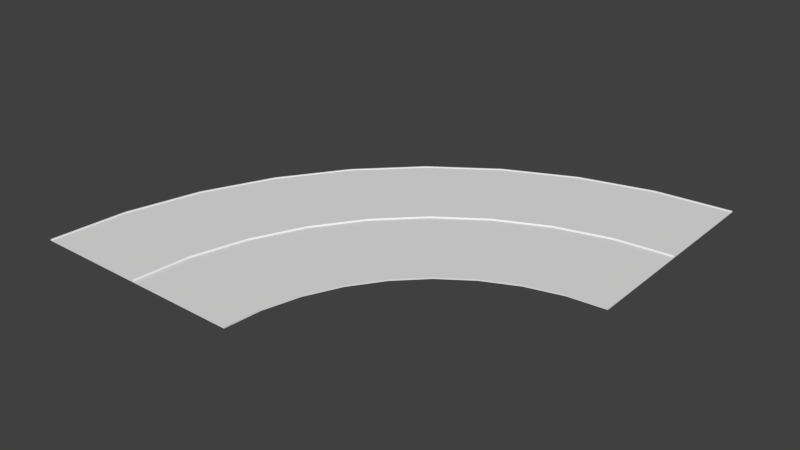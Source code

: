 # Source: 90D3Lane.blend  (saved by Blender 2.72.0; exported with 4.5.12 LTS)
import bpy
from mathutils import Matrix  # noqa: F401  (used for matrix-valued properties, if any)

bpy.ops.wm.read_factory_settings(use_empty=True)
scene = bpy.context.scene
scene.name = 'Scene'

# ---- collections
col_collection_1 = bpy.data.collections.new('Collection 1'); scene.collection.children.link(col_collection_1)

# ---- materials (node trees are filled in below, after node groups)
mat_street = bpy.data.materials.new('Street')
mat_street.alpha_threshold = 0.0
mat_street.use_transparent_shadow = False
mat_street.roughness = 0.5
mat_sidewalk = bpy.data.materials.new('Sidewalk')
mat_sidewalk.alpha_threshold = 0.0
mat_sidewalk.use_transparent_shadow = False
mat_sidewalk.roughness = 0.5

# ---- material node trees

# ---- world
world_world = bpy.data.worlds.new('World'); scene.world = world_world
world_world.color = (0.05088, 0.05088, 0.05088)
world_world.use_sun_shadow = False
world_world.sun_shadow_jitter_overblur = 0.0
world_world.cycles.sampling_method = 'MANUAL'
world_world.cycles.sample_map_resolution = 256

# ---- meshes
me_plane = bpy.data.meshes.new('Plane')
me_plane.from_pydata([(0.2, 0.0, 0.2), (15.3, 0.0, 0.0), (0.3, 0.0, 0.0), (15.4, 0.0, 0.1), (15.6, 0.0, 0.1), (15.6, 0.0, -0.1), (0.0, 0.0, 0.2), (-0.2, 0.0, 0.2), (-15.3, 0.0, 0.0), (-0.3, 0.0, 0.0), (-15.4, 0.0, 0.1), (-15.6, 0.0, 0.1), (-15.6, 0.0, -0.1), (0.0, 0.0, -0.1), (0.8806, 7.779, 0.2), (15.75, 5.157, 6.724e-09), (0.9791, 7.762, 1.012e-08), (15.85, 5.14, 0.1), (16.05, 5.105, 0.1), (16.05, 5.105, -0.1), (0.6837, 7.814, 0.2), (0.4867, 7.849, 0.2), (-14.38, 10.47, 1.365e-08), (0.3882, 7.866, 1.026e-08), (-14.48, 10.49, 0.1), (-14.68, 10.52, 0.1), (-14.68, 10.52, -0.1), (0.6837, 7.814, -0.1), (2.902, 15.32, 0.2), (17.09, 10.16, 2.669e-08), (2.996, 15.29, 4.017e-08), (17.19, 10.12, 0.1), (17.37, 10.06, 0.1), (17.37, 10.06, -0.1), (2.714, 15.39, 0.2), (2.526, 15.46, 0.2), (-11.66, 20.62, 5.419e-08), (2.432, 15.49, 4.071e-08), (-11.76, 20.66, 0.1), (-11.95, 20.73, 0.1), (-11.95, 20.73, -0.1), (2.714, 15.39, -0.1), (6.202, 22.4, 0.2), (19.28, 14.85, 5.929e-08), (6.289, 22.35, 8.924e-08), (19.37, 14.8, 0.1), (19.54, 14.7, 0.1), (19.54, 14.7, -0.1), (6.029, 22.5, 0.2), (5.856, 22.6, 0.2), (-7.221, 30.15, 1.204e-07), (5.769, 22.65, 9.044e-08), (-7.308, 30.2, 0.1), (-7.481, 30.3, 0.1), (-7.481, 30.3, -0.1), (6.029, 22.5, -0.1), (10.68, 28.8, 0.2), (22.25, 19.09, 1.035e-07), (10.76, 28.73, 1.558e-07), (22.33, 19.03, 0.1), (22.48, 18.9, 0.1), (22.48, 18.9, -0.1), (10.53, 28.93, 0.2), (10.37, 29.05, 0.2), (-1.192, 38.76, 2.102e-07), (10.3, 29.12, 1.579e-07), (-1.269, 38.82, 0.1), (-1.422, 38.95, 0.1), (-1.422, 38.95, -0.1), (10.53, 28.93, -0.1), (16.2, 34.32, 0.2), (25.91, 22.75, 1.581e-07), (16.27, 34.24, 2.379e-07), (25.97, 22.67, 0.1), (26.1, 22.52, 0.1), (26.1, 22.52, -0.1), (16.07, 34.47, 0.2), (15.95, 34.63, 0.2), (6.24, 46.19, 3.21e-07), (15.88, 34.7, 2.411e-07), (6.176, 46.27, 0.1), (6.047, 46.42, 0.1), (6.047, 46.42, -0.1), (16.07, 34.47, -0.1), (22.6, 38.8, 0.2), (30.15, 25.72, 2.213e-07), (22.65, 38.71, 3.33e-07), (30.2, 25.63, 0.1), (30.3, 25.46, 0.1), (30.3, 25.46, -0.1), (22.5, 38.97, 0.2), (22.4, 39.14, 0.2), (14.85, 52.22, 4.493e-07), (22.35, 39.23, 3.375e-07), (14.8, 52.31, 0.1), (14.7, 52.48, 0.1), (14.7, 52.48, -0.1), (22.5, 38.97, -0.1), (29.68, 42.1, 0.2), (34.84, 27.91, 2.912e-07), (29.71, 42.0, 4.383e-07), (34.88, 27.81, 0.1), (34.94, 27.63, 0.1), (34.94, 27.63, -0.1), (29.61, 42.29, 0.2), (29.54, 42.47, 0.2), (24.38, 56.66, 5.912e-07), (29.51, 42.57, 4.442e-07), (24.34, 56.76, 0.1), (24.27, 56.95, 0.1), (24.27, 56.95, -0.1), (29.61, 42.29, -0.1), (37.22, 44.12, 0.2), (39.84, 29.25, 3.657e-07), (37.24, 44.02, 5.504e-07), (39.86, 29.15, 0.1), (39.89, 28.95, 0.1), (39.89, 28.95, -0.1), (37.19, 44.32, 0.2), (37.15, 44.51, 0.2), (34.53, 59.38, 7.425e-07), (37.13, 44.61, 5.578e-07), (34.51, 59.48, 0.1), (34.48, 59.68, 0.1), (34.48, 59.68, -0.1), (37.19, 44.32, -0.1), (45.0, 44.8, 0.2), (45.0, 29.7, 4.426e-07), (45.0, 44.7, 6.661e-07), (45.0, 29.6, 0.1), (45.0, 29.4, 0.1), (45.0, 29.4, -0.1), (45.0, 45.0, 0.2), (45.0, 45.2, 0.2), (45.0, 60.3, 8.985e-07), (45.0, 45.3, 6.75e-07), (45.0, 60.4, 0.1), (45.0, 60.6, 0.1), (45.0, 60.6, -0.1), (45.0, 45.0, -0.1)], [], [(3, 1, 2, 0, 6, 13, 5, 4), (10, 11, 12, 13, 6, 7, 9, 8), (26, 25, 39, 40), (27, 26, 40, 41), (13, 12, 26, 27), (12, 11, 25, 26), (11, 10, 24, 25), (8, 9, 23, 22), (9, 7, 21, 23), (7, 6, 20, 21), (10, 8, 22, 24), (5, 13, 27, 19), (4, 5, 19, 18), (3, 4, 18, 17), (2, 1, 15, 16), (0, 2, 16, 14), (6, 0, 14, 20), (1, 3, 17, 15), (40, 39, 53, 54), (41, 40, 54, 55), (25, 24, 38, 39), (22, 23, 37, 36), (23, 21, 35, 37), (21, 20, 34, 35), (24, 22, 36, 38), (19, 27, 41, 33), (18, 19, 33, 32), (17, 18, 32, 31), (16, 15, 29, 30), (14, 16, 30, 28), (20, 14, 28, 34), (15, 17, 31, 29), (54, 53, 67, 68), (55, 54, 68, 69), (39, 38, 52, 53), (36, 37, 51, 50), (37, 35, 49, 51), (35, 34, 48, 49), (38, 36, 50, 52), (33, 41, 55, 47), (32, 33, 47, 46), (31, 32, 46, 45), (30, 29, 43, 44), (28, 30, 44, 42), (34, 28, 42, 48), (29, 31, 45, 43), (68, 67, 81, 82), (69, 68, 82, 83), (53, 52, 66, 67), (50, 51, 65, 64), (51, 49, 63, 65), (49, 48, 62, 63), (52, 50, 64, 66), (47, 55, 69, 61), (46, 47, 61, 60), (45, 46, 60, 59), (44, 43, 57, 58), (42, 44, 58, 56), (48, 42, 56, 62), (43, 45, 59, 57), (82, 81, 95, 96), (83, 82, 96, 97), (67, 66, 80, 81), (64, 65, 79, 78), (65, 63, 77, 79), (63, 62, 76, 77), (66, 64, 78, 80), (61, 69, 83, 75), (60, 61, 75, 74), (59, 60, 74, 73), (58, 57, 71, 72), (56, 58, 72, 70), (62, 56, 70, 76), (57, 59, 73, 71), (96, 95, 109, 110), (97, 96, 110, 111), (81, 80, 94, 95), (78, 79, 93, 92), (79, 77, 91, 93), (77, 76, 90, 91), (80, 78, 92, 94), (75, 83, 97, 89), (74, 75, 89, 88), (73, 74, 88, 87), (72, 71, 85, 86), (70, 72, 86, 84), (76, 70, 84, 90), (71, 73, 87, 85), (110, 109, 123, 124), (111, 110, 124, 125), (95, 94, 108, 109), (92, 93, 107, 106), (93, 91, 105, 107), (91, 90, 104, 105), (94, 92, 106, 108), (89, 97, 111, 103), (88, 89, 103, 102), (87, 88, 102, 101), (86, 85, 99, 100), (84, 86, 100, 98), (90, 84, 98, 104), (85, 87, 101, 99), (124, 123, 137, 138), (125, 124, 138, 139), (109, 108, 122, 123), (106, 107, 121, 120), (107, 105, 119, 121), (105, 104, 118, 119), (108, 106, 120, 122), (103, 111, 125, 117), (102, 103, 117, 116), (101, 102, 116, 115), (100, 99, 113, 114), (98, 100, 114, 112), (104, 98, 112, 118), (99, 101, 115, 113), (129, 130, 131, 139, 132, 126, 128, 127), (136, 134, 135, 133, 132, 139, 138, 137), (123, 122, 136, 137), (120, 121, 135, 134), (121, 119, 133, 135), (119, 118, 132, 133), (122, 120, 134, 136), (117, 125, 139, 131), (116, 117, 131, 130), (115, 116, 130, 129), (114, 113, 127, 128), (112, 114, 128, 126), (118, 112, 126, 132), (113, 115, 129, 127)])
me_plane.polygons.foreach_set('material_index', [0, 0, 1, 0, 0, 1, 1, 0, 1, 1, 1, 0, 1, 1, 0, 1, 1, 1, 1, 0, 1, 0, 1, 1, 1, 0, 1, 1, 0, 1, 1, 1, 1, 0, 1, 0, 1, 1, 1, 0, 1, 1, 0, 1, 1, 1, 1, 0, 1, 0, 1, 1, 1, 0, 1, 1, 0, 1, 1, 1, 1, 0, 1, 0, 1, 1, 1, 0, 1, 1, 0, 1, 1, 1, 1, 0, 1, 0, 1, 1, 1, 0, 1, 1, 0, 1, 1, 1, 1, 0, 1, 0, 1, 1, 1, 0, 1, 1, 0, 1, 1, 1, 1, 0, 1, 0, 1, 1, 1, 0, 1, 1, 0, 1, 1, 1, 0, 0, 1, 0, 1, 1, 1, 0, 1, 1, 0, 1, 1, 1])
_uv = me_plane.uv_layers.new(name='UVMap')
_uv.uv.foreach_set('vector', [0.0, 0.0, 0.0, 0.0, 0.0, 0.0, 0.0, 0.0, 0.0, 0.0, 0.0, 0.0, 0.0, 0.0, 0.0, 0.0, 0.0, 0.0, 0.0, 0.0, 0.0, 0.0, 0.0, 0.0, 0.0, 0.0, 0.0, 0.0, 0.0, 0.0, 0.0, 0.0, 0.6719, 1.666, 1.0, 1.666, 1.0, -0.666, 0.6719, -0.666, 0.0, 0.0, 0.0, 0.0, 0.0, 0.0, 0.0, 0.0, 0.0, 0.0, 0.0, 0.0, 0.0, 0.0, 0.0, 0.0, 0.6719, 1.666, 1.0, 1.666, 1.0, -0.666, 0.6719, -0.666, 1.0, 1.666, 0.6719, 1.666, 0.6719, -0.666, 1.0, -0.666, 0.0, -0.5508, 1.0, -0.5508, 1.0, 1.551, 0.0, 1.551, 0.3359, 1.666, 0.0, 1.666, 0.0, -0.666, 0.3359, -0.666, 0.0, 1.666, 0.3359, 1.666, 0.3359, -0.666, 0.0, -0.666, 0.6719, 1.666, 0.3359, 1.666, 0.3359, -0.666, 0.6719, -0.666, 0.0, 0.0, 0.0, 0.0, 0.0, 0.0, 0.0, 0.0, 0.3359, 1.666, 0.6719, 1.666, 0.6719, -0.666, 0.3359, -0.666, 0.0, 1.666, 0.3359, 1.666, 0.3359, -0.666, 0.0, -0.666, 0.0, -0.25, 1.0, -0.25, 1.0, 1.25, 0.0, 1.25, 0.6719, 1.666, 1.0, 1.666, 1.0, -0.666, 0.6719, -0.666, 0.3359, 1.666, 0.6719, 1.666, 0.6719, -0.666, 0.3359, -0.666, 0.3301, 1.666, 0.0, 1.666, 0.0, -0.666, 0.3301, -0.666, 0.6719, 1.666, 1.0, 1.666, 1.0, -0.666, 0.6719, -0.666, 0.0, 0.0, 0.0, 0.0, 0.0, 0.0, 0.0, 0.0, 1.0, 1.666, 0.6719, 1.666, 0.6719, -0.666, 1.0, -0.666, 0.0, 1.551, 1.0, 1.551, 1.0, -0.5508, 0.0, -0.5508, 0.3359, 1.666, 0.0, 1.666, 0.0, -0.666, 0.3359, -0.666, 0.0, 1.666, 0.3359, 1.666, 0.3359, -0.666, 0.0, -0.666, 0.6719, 1.666, 0.3359, 1.666, 0.3359, -0.666, 0.6719, -0.666, 0.0, 0.0, 0.0, 0.0, 0.0, 0.0, 0.0, 0.0, 0.3359, 1.666, 0.6719, 1.666, 0.6719, -0.666, 0.3359, -0.666, 0.0, 1.666, 0.3359, 1.666, 0.3359, -0.666, 0.0, -0.666, 1.0, -0.25, 0.0, -0.25, 0.0, 1.25, 1.0, 1.25, 0.6719, 1.666, 1.0, 1.666, 1.0, -0.666, 0.6719, -0.666, 0.3359, 1.666, 0.6719, 1.666, 0.6719, -0.666, 0.3359, -0.666, 0.3301, 1.666, 0.0, 1.666, 0.0, -0.666, 0.3301, -0.666, 0.6719, 1.666, 1.0, 1.666, 1.0, -0.666, 0.6719, -0.666, 0.0, 0.0, 0.0, 0.0, 0.0, 0.0, 0.0, 0.0, 1.0, 1.666, 0.6719, 1.666, 0.6719, -0.666, 1.0, -0.666, 0.0, -0.5508, 1.0, -0.5508, 1.0, 1.551, 0.0, 1.551, 0.3359, 1.666, 0.0, 1.666, 0.0, -0.666, 0.3359, -0.666, 0.0, 1.666, 0.3359, 1.666, 0.3359, -0.666, 0.0, -0.666, 0.6719, 1.666, 0.3359, 1.666, 0.3359, -0.666, 0.6719, -0.666, 0.0, 0.0, 0.0, 0.0, 0.0, 0.0, 0.0, 0.0, 0.3359, 1.666, 0.6719, 1.666, 0.6719, -0.666, 0.3359, -0.666, 0.0, 1.666, 0.3359, 1.666, 0.3359, -0.666, 0.0, -0.666, 1.0, -0.25, 0.0, -0.25, 0.0, 1.25, 1.0, 1.25, 0.6719, 1.666, 1.0, 1.666, 1.0, -0.666, 0.6719, -0.666, 0.3359, 1.666, 0.6719, 1.666, 0.6719, -0.666, 0.3359, -0.666, 0.3301, 1.666, 0.0, 1.666, 0.0, -0.666, 0.3301, -0.666, 0.6719, 1.666, 1.0, 1.666, 1.0, -0.666, 0.6719, -0.666, 0.0, 0.0, 0.0, 0.0, 0.0, 0.0, 0.0, 0.0, 1.0, 1.666, 0.6719, 1.666, 0.6719, -0.666, 1.0, -0.666, 0.0, 1.551, 1.0, 1.551, 1.0, -0.5508, 0.0, -0.5508, 0.3359, 1.666, 0.0, 1.666, 0.0, -0.666, 0.3359, -0.666, 0.0, 1.666, 0.3359, 1.666, 0.3359, -0.666, 0.0, -0.666, 0.6719, 1.666, 0.3359, 1.666, 0.3359, -0.666, 0.6719, -0.666, 0.0, 0.0, 0.0, 0.0, 0.0, 0.0, 0.0, 0.0, 0.3359, 1.666, 0.6719, 1.666, 0.6719, -0.666, 0.3359, -0.666, 0.0, 1.666, 0.3359, 1.666, 0.3359, -0.666, 0.0, -0.666, 1.0, -0.25, 0.0, -0.25, 0.0, 1.25, 1.0, 1.25, 0.6719, 1.666, 1.0, 1.666, 1.0, -0.666, 0.6719, -0.666, 0.3359, 1.666, 0.6719, 1.666, 0.6719, -0.666, 0.3359, -0.666, 0.3301, 1.666, 0.0, 1.666, 0.0, -0.666, 0.3301, -0.666, 0.6719, 1.666, 1.0, 1.666, 1.0, -0.666, 0.6719, -0.666, 0.0, 0.0, 0.0, 0.0, 0.0, 0.0, 0.0, 0.0, 1.0, 1.666, 0.6719, 1.666, 0.6719, -0.666, 1.0, -0.666, 0.0, -0.5508, 1.0, -0.5508, 1.0, 1.551, 0.0, 1.551, 0.3359, 1.666, 0.0, 1.666, 0.0, -0.666, 0.3359, -0.666, 0.0, 1.666, 0.3359, 1.666, 0.3359, -0.666, 0.0, -0.666, 0.6719, 1.666, 0.3359, 1.666, 0.3359, -0.666, 0.6719, -0.666, 0.0, 0.0, 0.0, 0.0, 0.0, 0.0, 0.0, 0.0, 0.3359, 1.666, 0.6719, 1.666, 0.6719, -0.666, 0.3359, -0.666, 0.0, 1.666, 0.3359, 1.666, 0.3359, -0.666, 0.0, -0.666, 1.0, -0.25, 0.0, -0.25, 0.0, 1.25, 1.0, 1.25, 0.6719, 1.666, 1.0, 1.666, 1.0, -0.666, 0.6719, -0.666, 0.3359, 1.666, 0.6719, 1.666, 0.6719, -0.666, 0.3359, -0.666, 0.3301, 1.666, 0.0, 1.666, 0.0, -0.666, 0.3301, -0.666, 0.6719, 1.666, 1.0, 1.666, 1.0, -0.666, 0.6719, -0.666, 0.0, 0.0, 0.0, 0.0, 0.0, 0.0, 0.0, 0.0, 1.0, 1.666, 0.6719, 1.666, 0.6719, -0.666, 1.0, -0.666, 0.0, 1.551, 1.0, 1.551, 1.0, -0.5508, 0.0, -0.5508, 0.3359, 1.666, 0.0, 1.666, 0.0, -0.666, 0.3359, -0.666, 0.0, 1.666, 0.3359, 1.666, 0.3359, -0.666, 0.0, -0.666, 0.6719, 1.666, 0.3359, 1.666, 0.3359, -0.666, 0.6719, -0.666, 0.0, 0.0, 0.0, 0.0, 0.0, 0.0, 0.0, 0.0, 0.3359, 1.666, 0.6719, 1.666, 0.6719, -0.666, 0.3359, -0.666, 0.0, 1.666, 0.3359, 1.666, 0.3359, -0.666, 0.0, -0.666, 1.0, -0.25, 0.0, -0.25, 0.0, 1.25, 1.0, 1.25, 0.6719, 1.666, 1.0, 1.666, 1.0, -0.666, 0.6719, -0.666, 0.3359, 1.666, 0.6719, 1.666, 0.6719, -0.666, 0.3359, -0.666, 0.3301, 1.666, 0.0, 1.666, 0.0, -0.666, 0.3301, -0.666, 0.6719, 1.666, 1.0, 1.666, 1.0, -0.666, 0.6719, -0.666, 0.0, 0.0, 0.0, 0.0, 0.0, 0.0, 0.0, 0.0, 1.0, 1.666, 0.6719, 1.666, 0.6719, -0.666, 1.0, -0.666, 0.0, -0.5508, 1.0, -0.5508, 1.0, 1.551, 0.0, 1.551, 0.3359, 1.666, 0.0, 1.666, 0.0, -0.666, 0.3359, -0.666, 0.0, 1.666, 0.3359, 1.666, 0.3359, -0.666, 0.0, -0.666, 0.6719, 1.666, 0.3359, 1.666, 0.3359, -0.666, 0.6719, -0.666, 0.0, 0.0, 0.0, 0.0, 0.0, 0.0, 0.0, 0.0, 0.3359, 1.666, 0.6719, 1.666, 0.6719, -0.666, 0.3359, -0.666, 0.0, 1.666, 0.3359, 1.666, 0.3359, -0.666, 0.0, -0.666, 1.0, -0.25, 0.0, -0.25, 0.0, 1.25, 1.0, 1.25, 0.6719, 1.666, 1.0, 1.666, 1.0, -0.666, 0.6719, -0.666, 0.3359, 1.666, 0.6719, 1.666, 0.6719, -0.666, 0.3359, -0.666, 0.3301, 1.666, 0.0, 1.666, 0.0, -0.666, 0.3301, -0.666, 0.6719, 1.666, 1.0, 1.666, 1.0, -0.666, 0.6719, -0.666, 0.0, 0.0, 0.0, 0.0, 0.0, 0.0, 0.0, 0.0, 1.0, 1.666, 0.6719, 1.666, 0.6719, -0.666, 1.0, -0.666, 0.0, 1.551, 1.0, 1.551, 1.0, -0.5508, 0.0, -0.5508, 0.3359, 1.666, 0.0, 1.666, 0.0, -0.666, 0.3359, -0.666, 0.0, 1.666, 0.3359, 1.666, 0.3359, -0.666, 0.0, -0.666, 0.6719, 1.666, 0.3359, 1.666, 0.3359, -0.666, 0.6719, -0.666, 0.0, 0.0, 0.0, 0.0, 0.0, 0.0, 0.0, 0.0, 0.3359, 1.666, 0.6719, 1.666, 0.6719, -0.666, 0.3359, -0.666, 0.0, 1.666, 0.3359, 1.666, 0.3359, -0.666, 0.0, -0.666, 1.0, -0.25, 0.0, -0.25, 0.0, 1.25, 1.0, 1.25, 0.6719, 1.666, 1.0, 1.666, 1.0, -0.666, 0.6719, -0.666, 0.3359, 1.666, 0.6719, 1.666, 0.6719, -0.666, 0.3359, -0.666, 0.3301, 1.666, 0.0, 1.666, 0.0, -0.666, 0.3301, -0.666, 0.0, 0.0, 0.0, 0.0, 0.0, 0.0, 0.0, 0.0, 0.0, 0.0, 0.0, 0.0, 0.0, 0.0, 0.0, 0.0, 0.0, 0.0, 0.0, 0.0, 0.0, 0.0, 0.0, 0.0, 0.0, 0.0, 0.0, 0.0, 0.0, 0.0, 0.0, 0.0, 1.0, 1.666, 0.6719, 1.666, 0.6719, -0.666, 1.0, -0.666, 0.0, -0.5508, 1.0, -0.5508, 1.0, 1.551, 0.0, 1.551, 0.3359, 1.666, 0.0, 1.666, 0.0, -0.666, 0.3359, -0.666, 0.0, 1.666, 0.3359, 1.666, 0.3359, -0.666, 0.0, -0.666, 0.6719, 1.666, 0.3359, 1.666, 0.3359, -0.666, 0.6719, -0.666, 0.0, 0.0, 0.0, 0.0, 0.0, 0.0, 0.0, 0.0, 0.3359, 1.666, 0.6719, 1.666, 0.6719, -0.666, 0.3359, -0.666, 0.0, 1.666, 0.3359, 1.666, 0.3359, -0.666, 0.0, -0.666, 1.0, -0.25, 0.0, -0.25, 0.0, 1.25, 1.0, 1.25, 0.6719, 1.666, 1.0, 1.666, 1.0, -0.666, 0.6719, -0.666, 0.3359, 1.666, 0.6719, 1.666, 0.6719, -0.666, 0.3359, -0.666, 0.3301, 1.666, 0.0, 1.666, 0.0, -0.666, 0.3301, -0.666])
me_plane.materials.append(mat_street)
me_plane.materials.append(mat_sidewalk)
me_plane.use_remesh_preserve_volume = False
me_plane.use_remesh_preserve_attributes = False
me_plane.use_mirror_vertex_groups = False
me_plane.update()

# ---- objects
ob_plane = bpy.data.objects.new('Plane', me_plane)

# ---- transforms, parenting, visibility, modifiers, constraints
ob_plane.location = (0.0, 0.0, 0.0)
ob_plane.lineart.crease_threshold = 0.0

# ---- collection membership
col_collection_1.objects.link(ob_plane)

# ---- scene / render settings (as saved in the file)
scene.frame_start = 1; scene.frame_end = 250; scene.frame_set(1)
scene.render.engine = 'BLENDER_EEVEE_NEXT'
scene.render.resolution_percentage = 50
scene.render.dither_intensity = 0.0
scene.cycles.use_denoising = False
scene.cycles.samples = 10
scene.cycles.sampling_pattern = 'TABULATED_SOBOL'
scene.cycles.light_sampling_threshold = 0.0
scene.cycles.use_adaptive_sampling = False
scene.cycles.use_light_tree = False
scene.cycles.blur_glossy = 0.0
scene.cycles.pixel_filter_type = 'GAUSSIAN'
scene.cycles.sample_clamp_indirect = 0.0
scene.view_settings.view_transform = 'Standard'
bpy.context.view_layer.update()

# ---- added for rendering (the .blend has no active camera and no usable light): camera, sun
cam_auto = bpy.data.cameras.new('AutoCamera')
cam_auto.lens = 50.0
cam_auto.sensor_width = 36.0
cam_auto.clip_end = 1391.59
ob_auto_camera = bpy.data.objects.new('AutoCamera', cam_auto)
scene.collection.objects.link(ob_auto_camera)
ob_auto_camera.location = (93.9935, -64.8522, 63.4848)
ob_auto_camera.rotation_euler = (1.09748, -7.21219e-08, 0.694738)
scene.camera = ob_auto_camera
light_auto_sun = bpy.data.lights.new('AutoSun', 'SUN')
light_auto_sun.energy = 3.0
light_auto_sun.angle = 0.0523599
ob_auto_sun = bpy.data.objects.new('AutoSun', light_auto_sun)
scene.collection.objects.link(ob_auto_sun)
ob_auto_sun.rotation_euler = (0.872665, 0.174533, 0.523599)
bpy.context.view_layer.update()
